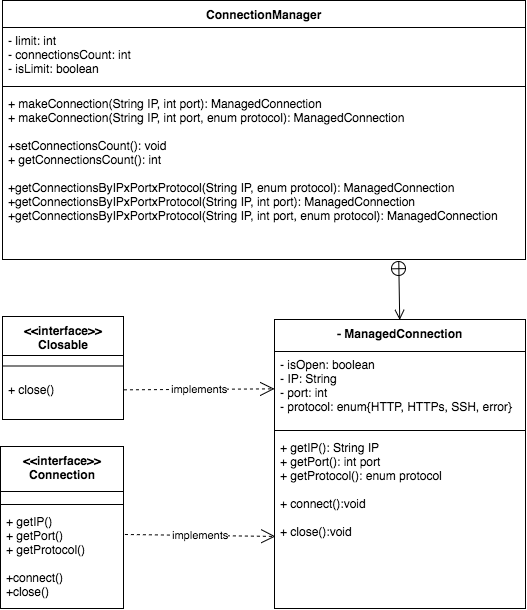

The diagram above was exported from draw.io. Its source (the exported page's mxGraphModel, read from the mxfile embedded in the PNG):
<mxGraphModel dx="1017" dy="511" grid="0" gridSize="10" guides="1" tooltips="1" connect="1" arrows="1" fold="1" page="1" pageScale="1" pageWidth="1100" pageHeight="850" background="#ffffff" math="0" shadow="0">
  <root>
    <mxCell id="0" />
    <mxCell id="1" parent="0" />
    <mxCell id="2" value="ConnectionManager" style="swimlane;html=1;fontStyle=1;align=center;verticalAlign=top;childLayout=stackLayout;horizontal=1;startSize=27;horizontalStack=0;resizeParent=1;resizeLast=0;collapsible=1;marginBottom=0;swimlaneFillColor=#ffffff;" vertex="1" parent="1">
      <mxGeometry x="312" y="22" width="523" height="259" as="geometry" />
    </mxCell>
    <mxCell id="3" value="- limit: int&lt;div&gt;- connectionsCount: int&lt;/div&gt;&lt;div&gt;- isLimit: boolean&lt;/div&gt;" style="text;html=1;strokeColor=none;fillColor=none;align=left;verticalAlign=top;spacingLeft=4;spacingRight=4;whiteSpace=wrap;overflow=hidden;rotatable=0;points=[[0,0.5],[1,0.5]];portConstraint=eastwest;" vertex="1" parent="2">
      <mxGeometry y="27" width="523" height="55" as="geometry" />
    </mxCell>
    <mxCell id="4" value="" style="line;html=1;strokeWidth=1;fillColor=none;align=left;verticalAlign=middle;spacingTop=-1;spacingLeft=3;spacingRight=3;rotatable=0;labelPosition=right;points=[];portConstraint=eastwest;" vertex="1" parent="2">
      <mxGeometry y="82" width="523" height="8" as="geometry" />
    </mxCell>
    <mxCell id="5" value="&lt;div&gt;&lt;div&gt;+ makeConnection(String IP, int port): ManagedConnection&lt;/div&gt;&lt;div&gt;+ makeConnection(String IP, int port, enum protocol): ManagedConnection&lt;/div&gt;&lt;div&gt;&lt;br&gt;&lt;/div&gt;&lt;div&gt;+setConnectionsCount(): void&lt;/div&gt;&lt;div&gt;+ getConnectionsCount(): int&lt;/div&gt;&lt;div&gt;&lt;br&gt;&lt;/div&gt;&lt;div&gt;+getConnectionsByIPxPortxProtocol(String IP, enum protocol): ManagedConnection&lt;/div&gt;&lt;div&gt;+getConnectionsByIPxPortxProtocol(String IP, int port): ManagedConnection&lt;/div&gt;&lt;div&gt;+getConnectionsByIPxPortxProtocol(String IP, int port, enum protocol): ManagedConnection&lt;/div&gt;&lt;/div&gt;" style="text;html=1;strokeColor=none;fillColor=none;align=left;verticalAlign=top;spacingLeft=4;spacingRight=4;whiteSpace=wrap;overflow=hidden;rotatable=0;points=[[0,0.5],[1,0.5]];portConstraint=eastwest;" vertex="1" parent="2">
      <mxGeometry y="90" width="523" height="169" as="geometry" />
    </mxCell>
    <mxCell id="6" value="- ManagedConnection" style="swimlane;html=1;fontStyle=1;align=center;verticalAlign=top;childLayout=stackLayout;horizontal=1;startSize=32;horizontalStack=0;resizeParent=1;resizeLast=0;collapsible=1;marginBottom=0;swimlaneFillColor=#ffffff;" vertex="1" parent="1">
      <mxGeometry x="584" y="341" width="251" height="289" as="geometry" />
    </mxCell>
    <mxCell id="7" value="- isOpen: boolean&lt;div&gt;- IP: String&lt;/div&gt;&lt;div&gt;- port: int&lt;br&gt;&lt;div&gt;- protocol: enum{HTTP, HTTPs, SSH, error}&lt;/div&gt;&lt;/div&gt;" style="text;html=1;strokeColor=none;fillColor=none;align=left;verticalAlign=top;spacingLeft=4;spacingRight=4;whiteSpace=wrap;overflow=hidden;rotatable=0;points=[[0,0.5],[1,0.5]];portConstraint=eastwest;" vertex="1" parent="6">
      <mxGeometry y="32" width="251" height="75" as="geometry" />
    </mxCell>
    <mxCell id="8" value="" style="line;html=1;strokeWidth=1;fillColor=none;align=left;verticalAlign=middle;spacingTop=-1;spacingLeft=3;spacingRight=3;rotatable=0;labelPosition=right;points=[];portConstraint=eastwest;" vertex="1" parent="6">
      <mxGeometry y="107" width="251" height="8" as="geometry" />
    </mxCell>
    <mxCell id="9" value="&lt;div&gt;+ getIP(): String IP&lt;/div&gt;&lt;div&gt;+ getPort(): int port&lt;/div&gt;&lt;div&gt;+ getProtocol(): enum protocol&lt;/div&gt;&lt;div&gt;&lt;br&gt;&lt;/div&gt;&lt;div&gt;+ connect():void&lt;/div&gt;&lt;div&gt;&lt;br&gt;&lt;/div&gt;&lt;div&gt;+ close():void&lt;/div&gt;" style="text;html=1;strokeColor=none;fillColor=none;align=left;verticalAlign=top;spacingLeft=4;spacingRight=4;whiteSpace=wrap;overflow=hidden;rotatable=0;points=[[0,0.5],[1,0.5]];portConstraint=eastwest;" vertex="1" parent="6">
      <mxGeometry y="115" width="251" height="129" as="geometry" />
    </mxCell>
    <mxCell id="10" value="" style="endArrow=open;startArrow=circlePlus;endFill=0;startFill=0;endSize=8;html=1;entryX=0.5;entryY=0;exitX=0.758;exitY=1.007;exitPerimeter=0;" edge="1" parent="1" source="5" target="6">
      <mxGeometry width="160" relative="1" as="geometry">
        <mxPoint x="606" y="286" as="sourcePoint" />
        <mxPoint x="763" y="314" as="targetPoint" />
      </mxGeometry>
    </mxCell>
    <mxCell id="11" value="&amp;lt;&amp;lt;interface&amp;gt;&amp;gt;&lt;div&gt;Connection&lt;/div&gt;" style="swimlane;html=1;fontStyle=1;align=center;verticalAlign=top;childLayout=stackLayout;horizontal=1;startSize=45;horizontalStack=0;resizeParent=1;resizeLast=0;collapsible=1;marginBottom=0;swimlaneFillColor=#ffffff;" vertex="1" parent="1">
      <mxGeometry x="310" y="468" width="123" height="162" as="geometry" />
    </mxCell>
    <mxCell id="12" value="&lt;div&gt;&lt;br&gt;&lt;/div&gt;" style="text;html=1;strokeColor=none;fillColor=none;align=left;verticalAlign=top;spacingLeft=4;spacingRight=4;whiteSpace=wrap;overflow=hidden;rotatable=0;points=[[0,0.5],[1,0.5]];portConstraint=eastwest;" vertex="1" parent="11">
      <mxGeometry y="45" width="123" height="9" as="geometry" />
    </mxCell>
    <mxCell id="13" value="" style="line;html=1;strokeWidth=1;fillColor=none;align=left;verticalAlign=middle;spacingTop=-1;spacingLeft=3;spacingRight=3;rotatable=0;labelPosition=right;points=[];portConstraint=eastwest;" vertex="1" parent="11">
      <mxGeometry y="54" width="123" height="8" as="geometry" />
    </mxCell>
    <mxCell id="14" value="&lt;div&gt;+ getIP()&lt;/div&gt;&lt;div&gt;&lt;div&gt;+ getPort()&lt;/div&gt;&lt;/div&gt;&lt;div&gt;+ getProtocol()&lt;/div&gt;&lt;div&gt;&lt;br&gt;&lt;/div&gt;&lt;div&gt;+connect()&lt;/div&gt;&lt;div&gt;+close()&lt;/div&gt;&lt;div&gt;&lt;br&gt;&lt;/div&gt;" style="text;html=1;strokeColor=none;fillColor=none;align=left;verticalAlign=top;spacingLeft=4;spacingRight=4;whiteSpace=wrap;overflow=hidden;rotatable=0;points=[[0,0.5],[1,0.5]];portConstraint=eastwest;" vertex="1" parent="11">
      <mxGeometry y="62" width="123" height="98" as="geometry" />
    </mxCell>
    <mxCell id="15" value="&amp;lt;&amp;lt;interface&amp;gt;&amp;gt;&lt;div&gt;Closable&lt;/div&gt;" style="swimlane;html=1;fontStyle=1;align=center;verticalAlign=top;childLayout=stackLayout;horizontal=1;startSize=39;horizontalStack=0;resizeParent=1;resizeLast=0;collapsible=1;marginBottom=0;swimlaneFillColor=#ffffff;" vertex="1" parent="1">
      <mxGeometry x="312" y="338" width="121" height="103" as="geometry" />
    </mxCell>
    <mxCell id="17" value="" style="line;html=1;strokeWidth=1;fillColor=none;align=left;verticalAlign=middle;spacingTop=-1;spacingLeft=3;spacingRight=3;rotatable=0;labelPosition=right;points=[];portConstraint=eastwest;" vertex="1" parent="15">
      <mxGeometry y="39" width="121" height="21" as="geometry" />
    </mxCell>
    <mxCell id="18" value="+ close()" style="text;html=1;strokeColor=none;fillColor=none;align=left;verticalAlign=top;spacingLeft=4;spacingRight=4;whiteSpace=wrap;overflow=hidden;rotatable=0;points=[[0,0.5],[1,0.5]];portConstraint=eastwest;" vertex="1" parent="15">
      <mxGeometry y="60" width="121" height="26" as="geometry" />
    </mxCell>
    <mxCell id="20" value="implements" style="endArrow=open;endSize=12;dashed=1;html=1;exitX=1;exitY=0.5;entryX=0;entryY=0.5;" edge="1" parent="1" source="18" target="7">
      <mxGeometry width="160" relative="1" as="geometry">
        <mxPoint x="418" y="346" as="sourcePoint" />
        <mxPoint x="531" y="346" as="targetPoint" />
      </mxGeometry>
    </mxCell>
    <mxCell id="21" value="implements" style="endArrow=open;endSize=12;dashed=1;html=1;exitX=1.01;exitY=0.268;exitPerimeter=0;entryX=0.004;entryY=0.79;entryPerimeter=0;" edge="1" parent="1" source="14" target="9">
      <mxGeometry width="160" relative="1" as="geometry">
        <mxPoint x="418" y="557" as="sourcePoint" />
        <mxPoint x="530" y="557" as="targetPoint" />
      </mxGeometry>
    </mxCell>
  </root>
</mxGraphModel>